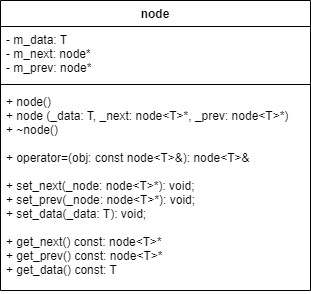

The diagram above was exported from draw.io. Its source (the exported page's mxGraphModel, read from the mxfile embedded in the PNG):
<mxGraphModel dx="2858" dy="2393" grid="1" gridSize="10" guides="1" tooltips="1" connect="1" arrows="1" fold="1" page="1" pageScale="1" pageWidth="827" pageHeight="1169" math="0" shadow="0">
  <root>
    <mxCell id="0" />
    <mxCell id="1" parent="0" />
    <mxCell id="2" value="node" style="swimlane;fontStyle=1;align=center;verticalAlign=top;childLayout=stackLayout;horizontal=1;startSize=26;horizontalStack=0;resizeParent=1;resizeParentMax=0;resizeLast=0;collapsible=1;marginBottom=0;" vertex="1" parent="1">
      <mxGeometry x="240" y="710" width="310" height="290" as="geometry">
        <mxRectangle x="107" y="260" width="60" height="26" as="alternateBounds" />
      </mxGeometry>
    </mxCell>
    <mxCell id="3" value="- m_data: T&#10;- m_next: node*&#10;- m_prev: node*" style="text;strokeColor=none;fillColor=none;align=left;verticalAlign=top;spacingLeft=4;spacingRight=4;overflow=hidden;rotatable=0;points=[[0,0.5],[1,0.5]];portConstraint=eastwest;" vertex="1" parent="2">
      <mxGeometry y="26" width="310" height="54" as="geometry" />
    </mxCell>
    <mxCell id="4" value="" style="line;strokeWidth=1;fillColor=none;align=left;verticalAlign=middle;spacingTop=-1;spacingLeft=3;spacingRight=3;rotatable=0;labelPosition=right;points=[];portConstraint=eastwest;" vertex="1" parent="2">
      <mxGeometry y="80" width="310" height="8" as="geometry" />
    </mxCell>
    <mxCell id="5" value="+ node()&#10;+ node (_data: T, _next: node&lt;T&gt;*, _prev: node&lt;T&gt;*)&#10;+ ~node()&#10;&#10;+ operator=(obj: const node&lt;T&gt;&amp;): node&lt;T&gt;&amp;&#10;&#10;+ set_next(_node: node&lt;T&gt;*): void;&#10;+ set_prev(_node: node&lt;T&gt;*): void;&#10;+ set_data(_data: T): void;&#10;&#10;+ get_next() const: node&lt;T&gt;*&#10;+ get_prev() const: node&lt;T&gt;*&#10;+ get_data() const: T&#10;&#10;" style="text;strokeColor=none;fillColor=none;align=left;verticalAlign=top;spacingLeft=4;spacingRight=4;overflow=hidden;rotatable=0;points=[[0,0.5],[1,0.5]];portConstraint=eastwest;" vertex="1" parent="2">
      <mxGeometry y="88" width="310" height="202" as="geometry" />
    </mxCell>
  </root>
</mxGraphModel>